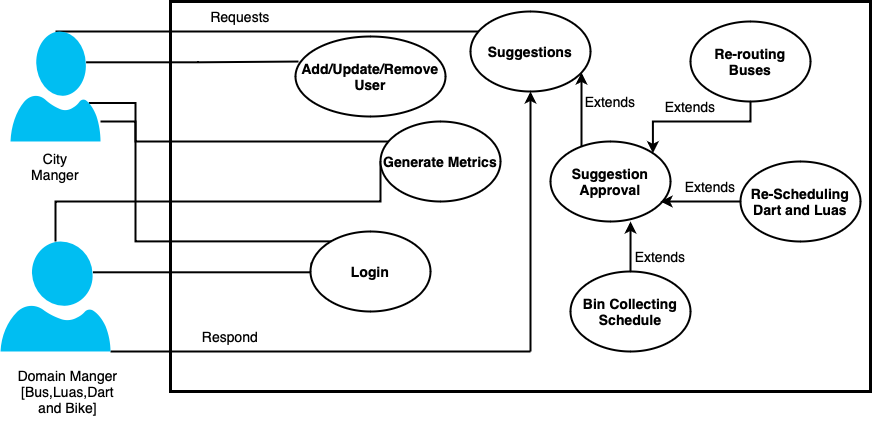

The diagram above was exported from draw.io. Its source (the exported page's mxGraphModel, read from the mxfile embedded in the PNG):
<mxGraphModel dx="946" dy="569" grid="1" gridSize="10" guides="1" tooltips="1" connect="1" arrows="1" fold="1" page="1" pageScale="1" pageWidth="850" pageHeight="1100" math="0" shadow="0">
  <root>
    <mxCell id="0" />
    <mxCell id="1" parent="0" />
    <mxCell id="uFi1qyjxxBGIPhn67rH_-11" value="" style="rounded=0;whiteSpace=wrap;html=1;strokeWidth=3;" vertex="1" parent="1">
      <mxGeometry x="190" y="50" width="700" height="390" as="geometry" />
    </mxCell>
    <mxCell id="uFi1qyjxxBGIPhn67rH_-53" style="edgeStyle=orthogonalEdgeStyle;rounded=0;orthogonalLoop=1;jettySize=auto;html=1;exitX=0.84;exitY=0.28;exitDx=0;exitDy=0;exitPerimeter=0;entryX=0.02;entryY=0.313;entryDx=0;entryDy=0;entryPerimeter=0;fontSize=14;endArrow=none;endFill=0;strokeWidth=2;" edge="1" parent="1" source="uFi1qyjxxBGIPhn67rH_-9" target="uFi1qyjxxBGIPhn67rH_-12">
      <mxGeometry relative="1" as="geometry" />
    </mxCell>
    <mxCell id="uFi1qyjxxBGIPhn67rH_-54" style="edgeStyle=orthogonalEdgeStyle;rounded=0;orthogonalLoop=1;jettySize=auto;html=1;entryX=0.305;entryY=0.615;entryDx=0;entryDy=0;entryPerimeter=0;fontSize=14;endArrow=none;endFill=0;strokeWidth=2;" edge="1" parent="1" source="uFi1qyjxxBGIPhn67rH_-9" target="uFi1qyjxxBGIPhn67rH_-11">
      <mxGeometry relative="1" as="geometry">
        <Array as="points">
          <mxPoint x="155" y="170" />
          <mxPoint x="155" y="290" />
        </Array>
      </mxGeometry>
    </mxCell>
    <mxCell id="uFi1qyjxxBGIPhn67rH_-56" style="edgeStyle=orthogonalEdgeStyle;rounded=0;orthogonalLoop=1;jettySize=auto;html=1;exitX=0.87;exitY=0.65;exitDx=0;exitDy=0;exitPerimeter=0;entryX=0.373;entryY=0.359;entryDx=0;entryDy=0;entryPerimeter=0;fontSize=14;endArrow=none;endFill=0;strokeWidth=2;" edge="1" parent="1" source="uFi1qyjxxBGIPhn67rH_-9" target="uFi1qyjxxBGIPhn67rH_-11">
      <mxGeometry relative="1" as="geometry" />
    </mxCell>
    <mxCell id="uFi1qyjxxBGIPhn67rH_-57" style="edgeStyle=orthogonalEdgeStyle;rounded=0;orthogonalLoop=1;jettySize=auto;html=1;exitX=0.5;exitY=0;exitDx=0;exitDy=0;exitPerimeter=0;entryX=0.25;entryY=0.088;entryDx=0;entryDy=0;entryPerimeter=0;fontSize=14;endArrow=none;endFill=0;strokeWidth=2;" edge="1" parent="1" source="uFi1qyjxxBGIPhn67rH_-9" target="uFi1qyjxxBGIPhn67rH_-31">
      <mxGeometry relative="1" as="geometry">
        <Array as="points">
          <mxPoint x="520" y="80" />
        </Array>
      </mxGeometry>
    </mxCell>
    <mxCell id="uFi1qyjxxBGIPhn67rH_-9" value="" style="verticalLabelPosition=bottom;html=1;verticalAlign=top;align=center;strokeColor=none;fillColor=#00BEF2;shape=mxgraph.azure.user;" vertex="1" parent="1">
      <mxGeometry x="30" y="80" width="90" height="110" as="geometry" />
    </mxCell>
    <mxCell id="uFi1qyjxxBGIPhn67rH_-18" style="edgeStyle=orthogonalEdgeStyle;rounded=0;orthogonalLoop=1;jettySize=auto;html=1;exitX=0.84;exitY=0.28;exitDx=0;exitDy=0;exitPerimeter=0;entryX=0.008;entryY=0.388;entryDx=0;entryDy=0;entryPerimeter=0;endArrow=none;endFill=0;strokeWidth=2;" edge="1" parent="1" source="uFi1qyjxxBGIPhn67rH_-10" target="uFi1qyjxxBGIPhn67rH_-14">
      <mxGeometry relative="1" as="geometry">
        <Array as="points">
          <mxPoint x="331" y="321" />
        </Array>
      </mxGeometry>
    </mxCell>
    <mxCell id="uFi1qyjxxBGIPhn67rH_-29" style="edgeStyle=orthogonalEdgeStyle;rounded=0;orthogonalLoop=1;jettySize=auto;html=1;exitX=0.5;exitY=0;exitDx=0;exitDy=0;exitPerimeter=0;entryX=0;entryY=0.5;entryDx=0;entryDy=0;fontSize=14;endArrow=none;endFill=0;strokeWidth=2;" edge="1" parent="1" source="uFi1qyjxxBGIPhn67rH_-10" target="uFi1qyjxxBGIPhn67rH_-13">
      <mxGeometry relative="1" as="geometry">
        <Array as="points">
          <mxPoint x="75" y="250" />
          <mxPoint x="400" y="250" />
        </Array>
      </mxGeometry>
    </mxCell>
    <mxCell id="uFi1qyjxxBGIPhn67rH_-52" style="edgeStyle=orthogonalEdgeStyle;rounded=0;orthogonalLoop=1;jettySize=auto;html=1;exitX=1;exitY=1;exitDx=0;exitDy=0;exitPerimeter=0;fontSize=14;endArrow=none;endFill=0;strokeWidth=2;" edge="1" parent="1" source="uFi1qyjxxBGIPhn67rH_-10">
      <mxGeometry relative="1" as="geometry">
        <mxPoint x="550" y="400" as="targetPoint" />
        <Array as="points">
          <mxPoint x="210" y="400" />
          <mxPoint x="210" y="400" />
        </Array>
      </mxGeometry>
    </mxCell>
    <mxCell id="uFi1qyjxxBGIPhn67rH_-10" value="" style="verticalLabelPosition=bottom;html=1;verticalAlign=top;align=center;strokeColor=none;fillColor=#00BEF2;shape=mxgraph.azure.user;" vertex="1" parent="1">
      <mxGeometry x="20" y="290" width="110" height="110" as="geometry" />
    </mxCell>
    <mxCell id="uFi1qyjxxBGIPhn67rH_-12" value="&lt;font style=&quot;font-size: 14px;&quot;&gt;&lt;b&gt;Add/Update/Remove&lt;br&gt;User&lt;/b&gt;&lt;/font&gt;" style="ellipse;whiteSpace=wrap;html=1;strokeWidth=2;" vertex="1" parent="1">
      <mxGeometry x="315" y="85" width="150" height="80" as="geometry" />
    </mxCell>
    <mxCell id="uFi1qyjxxBGIPhn67rH_-13" value="&lt;font style=&quot;font-size: 14px;&quot;&gt;&lt;b&gt;Generate Metrics&lt;/b&gt;&lt;/font&gt;" style="ellipse;whiteSpace=wrap;html=1;strokeWidth=2;" vertex="1" parent="1">
      <mxGeometry x="400" y="170" width="120" height="80" as="geometry" />
    </mxCell>
    <mxCell id="uFi1qyjxxBGIPhn67rH_-14" value="&lt;font style=&quot;font-size: 14px;&quot;&gt;&lt;b&gt;Login&lt;/b&gt;&lt;/font&gt;" style="ellipse;whiteSpace=wrap;html=1;strokeWidth=2;" vertex="1" parent="1">
      <mxGeometry x="330" y="280" width="120" height="80" as="geometry" />
    </mxCell>
    <mxCell id="uFi1qyjxxBGIPhn67rH_-42" style="edgeStyle=orthogonalEdgeStyle;rounded=0;orthogonalLoop=1;jettySize=auto;html=1;fontSize=14;endArrow=none;endFill=0;startArrow=classic;startFill=1;strokeWidth=2;" edge="1" parent="1" source="uFi1qyjxxBGIPhn67rH_-31">
      <mxGeometry relative="1" as="geometry">
        <mxPoint x="550" y="400" as="targetPoint" />
      </mxGeometry>
    </mxCell>
    <mxCell id="uFi1qyjxxBGIPhn67rH_-31" value="&lt;b&gt;Suggestions&lt;/b&gt;" style="ellipse;whiteSpace=wrap;html=1;fontSize=14;strokeWidth=2;" vertex="1" parent="1">
      <mxGeometry x="490" y="60" width="120" height="80" as="geometry" />
    </mxCell>
    <mxCell id="uFi1qyjxxBGIPhn67rH_-76" style="edgeStyle=orthogonalEdgeStyle;rounded=0;orthogonalLoop=1;jettySize=auto;html=1;entryX=0.925;entryY=0.763;entryDx=0;entryDy=0;entryPerimeter=0;fontSize=14;startArrow=none;startFill=0;endArrow=classic;endFill=1;strokeWidth=2;" edge="1" parent="1" source="uFi1qyjxxBGIPhn67rH_-32" target="uFi1qyjxxBGIPhn67rH_-31">
      <mxGeometry relative="1" as="geometry">
        <Array as="points">
          <mxPoint x="601" y="180" />
          <mxPoint x="601" y="180" />
        </Array>
      </mxGeometry>
    </mxCell>
    <mxCell id="uFi1qyjxxBGIPhn67rH_-32" value="&lt;b&gt;Suggestion Approval&lt;/b&gt;" style="ellipse;whiteSpace=wrap;html=1;fontSize=14;strokeWidth=2;" vertex="1" parent="1">
      <mxGeometry x="570" y="190" width="120" height="80" as="geometry" />
    </mxCell>
    <mxCell id="uFi1qyjxxBGIPhn67rH_-73" style="edgeStyle=orthogonalEdgeStyle;rounded=0;orthogonalLoop=1;jettySize=auto;html=1;exitX=0.5;exitY=0;exitDx=0;exitDy=0;entryX=0.667;entryY=1;entryDx=0;entryDy=0;entryPerimeter=0;fontSize=14;startArrow=none;startFill=0;endArrow=classic;endFill=1;strokeWidth=2;" edge="1" parent="1" source="uFi1qyjxxBGIPhn67rH_-60" target="uFi1qyjxxBGIPhn67rH_-32">
      <mxGeometry relative="1" as="geometry" />
    </mxCell>
    <mxCell id="uFi1qyjxxBGIPhn67rH_-60" value="&lt;b&gt;Bin Collecting Schedule&lt;/b&gt;" style="ellipse;whiteSpace=wrap;html=1;fontSize=14;strokeWidth=2;" vertex="1" parent="1">
      <mxGeometry x="590" y="320" width="120" height="80" as="geometry" />
    </mxCell>
    <mxCell id="uFi1qyjxxBGIPhn67rH_-75" style="edgeStyle=orthogonalEdgeStyle;rounded=0;orthogonalLoop=1;jettySize=auto;html=1;exitX=0;exitY=0.5;exitDx=0;exitDy=0;entryX=0.917;entryY=0.75;entryDx=0;entryDy=0;entryPerimeter=0;fontSize=14;startArrow=none;startFill=0;endArrow=classic;endFill=1;strokeWidth=2;" edge="1" parent="1" source="uFi1qyjxxBGIPhn67rH_-61" target="uFi1qyjxxBGIPhn67rH_-32">
      <mxGeometry relative="1" as="geometry" />
    </mxCell>
    <mxCell id="uFi1qyjxxBGIPhn67rH_-61" value="&lt;b&gt;Re-Scheduling Dart and Luas&lt;/b&gt;" style="ellipse;whiteSpace=wrap;html=1;fontSize=14;strokeWidth=2;" vertex="1" parent="1">
      <mxGeometry x="760" y="210" width="120" height="80" as="geometry" />
    </mxCell>
    <mxCell id="uFi1qyjxxBGIPhn67rH_-77" style="edgeStyle=orthogonalEdgeStyle;rounded=0;orthogonalLoop=1;jettySize=auto;html=1;exitX=0.5;exitY=1;exitDx=0;exitDy=0;entryX=1;entryY=0;entryDx=0;entryDy=0;fontSize=14;startArrow=none;startFill=0;endArrow=classic;endFill=1;strokeWidth=2;" edge="1" parent="1" source="uFi1qyjxxBGIPhn67rH_-62" target="uFi1qyjxxBGIPhn67rH_-32">
      <mxGeometry relative="1" as="geometry" />
    </mxCell>
    <mxCell id="uFi1qyjxxBGIPhn67rH_-62" value="&lt;b&gt;Re-routing &lt;br&gt;Buses&lt;/b&gt;" style="ellipse;whiteSpace=wrap;html=1;fontSize=14;strokeWidth=2;" vertex="1" parent="1">
      <mxGeometry x="710" y="70" width="120" height="80" as="geometry" />
    </mxCell>
    <mxCell id="uFi1qyjxxBGIPhn67rH_-78" value="Respond" style="text;html=1;strokeColor=none;fillColor=none;align=center;verticalAlign=middle;whiteSpace=wrap;rounded=0;fontSize=14;" vertex="1" parent="1">
      <mxGeometry x="220" y="370" width="60" height="30" as="geometry" />
    </mxCell>
    <mxCell id="uFi1qyjxxBGIPhn67rH_-79" value="City Manger" style="text;html=1;strokeColor=none;fillColor=none;align=center;verticalAlign=middle;whiteSpace=wrap;rounded=0;fontSize=14;" vertex="1" parent="1">
      <mxGeometry x="45" y="200" width="60" height="30" as="geometry" />
    </mxCell>
    <mxCell id="uFi1qyjxxBGIPhn67rH_-80" value="Domain Manger [Bus,Luas,Dart and Bike]" style="text;html=1;strokeColor=none;fillColor=none;align=center;verticalAlign=middle;whiteSpace=wrap;rounded=0;fontSize=14;" vertex="1" parent="1">
      <mxGeometry x="30" y="410" width="115" height="60" as="geometry" />
    </mxCell>
    <mxCell id="uFi1qyjxxBGIPhn67rH_-81" value="Requests" style="text;html=1;strokeColor=none;fillColor=none;align=center;verticalAlign=middle;whiteSpace=wrap;rounded=0;fontSize=14;" vertex="1" parent="1">
      <mxGeometry x="230" y="50" width="60" height="30" as="geometry" />
    </mxCell>
    <mxCell id="uFi1qyjxxBGIPhn67rH_-82" value="Extends" style="text;html=1;strokeColor=none;fillColor=none;align=center;verticalAlign=middle;whiteSpace=wrap;rounded=0;fontSize=14;" vertex="1" parent="1">
      <mxGeometry x="600" y="135" width="60" height="30" as="geometry" />
    </mxCell>
    <mxCell id="uFi1qyjxxBGIPhn67rH_-83" value="Extends" style="text;html=1;strokeColor=none;fillColor=none;align=center;verticalAlign=middle;whiteSpace=wrap;rounded=0;fontSize=14;" vertex="1" parent="1">
      <mxGeometry x="680" y="140" width="60" height="30" as="geometry" />
    </mxCell>
    <mxCell id="uFi1qyjxxBGIPhn67rH_-84" value="Extends" style="text;html=1;strokeColor=none;fillColor=none;align=center;verticalAlign=middle;whiteSpace=wrap;rounded=0;fontSize=14;" vertex="1" parent="1">
      <mxGeometry x="650" y="290" width="60" height="30" as="geometry" />
    </mxCell>
    <mxCell id="uFi1qyjxxBGIPhn67rH_-85" value="Extends" style="text;html=1;strokeColor=none;fillColor=none;align=center;verticalAlign=middle;whiteSpace=wrap;rounded=0;fontSize=14;strokeWidth=2;" vertex="1" parent="1">
      <mxGeometry x="700" y="220" width="60" height="30" as="geometry" />
    </mxCell>
  </root>
</mxGraphModel>